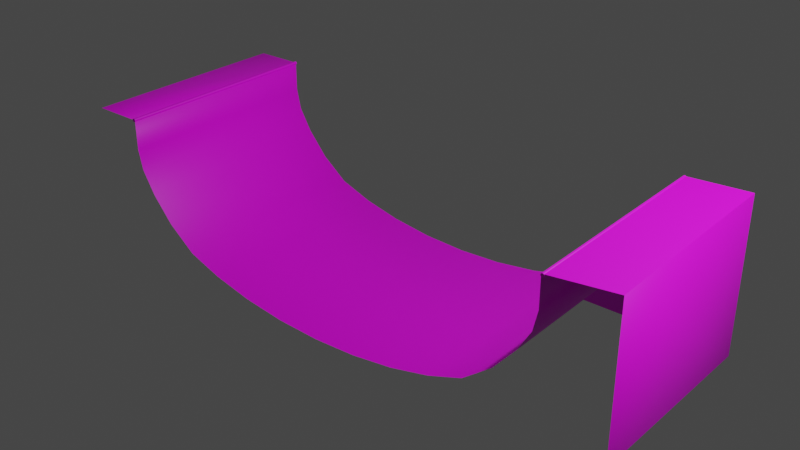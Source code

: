 # Source: HalfPipe.blend  (saved by Blender 2.93.21; exported with 4.5.12 LTS)
import bpy
from mathutils import Matrix  # noqa: F401  (used for matrix-valued properties, if any)

bpy.ops.wm.read_factory_settings(use_empty=True)
scene = bpy.context.scene
scene.name = 'Scene'

# ---- collections
col_collection = bpy.data.collections.new('Collection'); scene.collection.children.link(col_collection)

# ---- images (referenced by path relative to the original .blend; pixels are not part of the script)
import os
ASSET_DIR = os.environ.get("B2B_ASSET_DIR", "")  # directory of the original .blend (textures are referenced by path, not embedded)
HERE = os.path.dirname(os.path.abspath(__file__))  # packed textures are extracted next to this script under _unpacked/

def load_image(name, relpath, width, height, colorspace="sRGB"):
    """Load a texture the original file referenced (path relative to the .blend, or extracted next to this script)."""
    p = next((c for c in (os.path.join(HERE, relpath), os.path.join(ASSET_DIR, relpath)) if relpath and os.path.exists(c)), "")
    if p:
        img = bpy.data.images.load(p, check_existing=True)
        img.name = name
    else:  # same state as the original file: an image datablock whose file is absent (Cycles renders it pink)
        img = bpy.data.images.new(name, width, height)
        img.source = "FILE"
        img.filepath = "//" + (relpath or name)
    img.colorspace_settings.name = colorspace
    return img
img_ramptexture_png = load_image('RampTexture.png', 'RampTexture.png', 1024, 1024, 'sRGB')

# ---- materials (node trees are filled in below, after node groups)
mat_material_001 = bpy.data.materials.new('Material.001')
mat_material_001.use_transparent_shadow = False

# ---- material node trees
mat_material_001.use_nodes = True; mat_material_001.node_tree.nodes.clear()
_N = mat_material_001.node_tree.nodes; _L = mat_material_001.node_tree.links
n0 = _N.new('ShaderNodeBsdfPrincipled'); n0.name = 'Principled BSDF'; n0.location = (10, 300)
n0.distribution = 'GGX'
n0.subsurface_method = 'BURLEY'
n0.inputs[3].default_value = 1.45
n0.inputs[27].default_value = (0.0, 0.0, 0.0, 1.0)
n0.inputs[28].default_value = 1.0
n1 = _N.new('ShaderNodeOutputMaterial'); n1.name = 'Material Output'; n1.location = (300, 300)
n2 = _N.new('ShaderNodeTexImage'); n2.name = 'Image Texture'; n2.location = (-280, 270)
n2.image = img_ramptexture_png
_L.new(n0.outputs[0], n1.inputs[0])
_L.new(n2.outputs[0], n0.inputs[0])
n1.is_active_output = True

# ---- world
world_world = bpy.data.worlds.new('World'); scene.world = world_world
world_world.use_nodes = True; world_world.node_tree.nodes.clear()
_N = world_world.node_tree.nodes; _L = world_world.node_tree.links
n0 = _N.new('ShaderNodeOutputWorld'); n0.name = 'World Output'; n0.location = (300, 300)
n1 = _N.new('ShaderNodeBackground'); n1.name = 'Background'; n1.location = (10, 300)
n1.inputs[0].default_value = (0.05088, 0.05088, 0.05088, 1.0)
_L.new(n1.outputs[0], n0.inputs[0])
n0.is_active_output = True
world_world.color = (0.05088, 0.05088, 0.05088)
world_world.use_sun_shadow = False
world_world.sun_shadow_jitter_overblur = 0.0

# ---- cameras
cam_camera = bpy.data.cameras.new('Camera')
cam_camera.clip_end = 100.0
cam_camera.ortho_scale = 7.314

# ---- lights
light_light = bpy.data.lights.new('Light', 'POINT')
light_light.transmission_factor = 0.0
light_light.energy = 1000.0
light_light.shadow_soft_size = 0.1
light_light.shadow_maximum_resolution = 0.006
light_light.use_absolute_resolution = True

# ---- meshes
me_cylinder_002 = bpy.data.meshes.new('Cylinder.002')
me_cylinder_002.from_pydata([(2.104, 0.1247, 1.0), (2.063, -0.06058, 1.0), (1.943, -0.2664, 1.0), (1.749, -0.4969, 1.0), (1.487, -0.7016, 1.0), (1.169, -0.8197, 1.0), (0.805, -0.9075, 1.0), (0.4104, -0.9616, 1.0), (-1.839e-07, -0.9798, 1.0), (-0.4104, -0.9616, 1.0), (-0.805, -0.9075, 1.0), (-1.169, -0.8197, 1.0), (-1.487, -0.7016, 1.0), (-1.749, -0.4969, 1.0), (-1.943, -0.2664, 1.0), (-2.063, -0.06058, 1.0), (-2.104, 0.1247, 1.0), (2.104, 0.4044, 1.0), (-2.104, 0.4044, 1.0), (-2.573, 0.4044, -1.0), (-2.573, 0.4044, 1.0), (2.685, 0.4317, -1.0), (2.685, 0.4317, 0.9402), (-2.573, -1.052, -1.0), (2.685, -1.024, -1.0), (2.685, -0.9525, 0.9402), (0.4474, -1.047, -1.009), (0.8949, -1.042, -1.019), (1.342, -1.038, -1.029), (1.79, -1.033, -1.019), (2.237, -1.029, -1.0), (-0.4288, -1.052, -1.0), (-0.8576, -1.052, -1.0), (-1.286, -1.052, -1.0), (-1.715, -1.052, -1.0), (-2.144, -1.052, -1.0), (-1.835e-07, -1.049, -1.004), (2.104, 0.1247, -0.9884), (2.116, 0.1312, -1.0), (2.073, -0.06504, -1.0), (2.063, -0.06058, -0.9884), (1.948, -0.2794, -1.0), (1.943, -0.2664, -0.9884), (1.76, -0.5034, -1.0), (1.749, -0.4969, -0.9884), (1.491, -0.7137, -1.0), (1.487, -0.7016, -0.9884), (1.177, -0.83, -1.001), (1.169, -0.8197, -0.9884), (0.8121, -0.9182, -1.001), (0.805, -0.9075, -0.9884), (0.4152, -0.9727, -1.0), (0.4104, -0.9616, -0.9884), (-1.838e-07, -0.9913, -1.0), (-1.839e-07, -0.9798, -0.9884), (-0.4128, -0.9731, -1.0), (-0.4104, -0.9616, -0.9884), (-0.8092, -0.919, -1.0), (-0.805, -0.9075, -0.9884), (-1.174, -0.831, -1.0), (-1.169, -0.8197, -0.9884), (-1.495, -0.7126, -1.0), (-1.487, -0.7016, -0.9884), (-1.748, -0.5147, -1.0), (-1.749, -0.4969, -0.9884), (-1.947, -0.2797, -1.0), (-1.943, -0.2664, -0.9884), (-2.069, -0.07118, -1.0), (-2.063, -0.06058, -0.9884), (-2.113, 0.1303, -1.0), (-2.104, 0.1247, -0.9884), (2.116, 0.4049, -1.0), (2.104, 0.4044, -0.9884), (-2.104, 0.4044, -0.9884), (-2.113, 0.4044, -1.0)], [], [(71, 21, 38), (41, 39, 30), (43, 41, 30), (45, 43, 29), (47, 45, 28), (47, 28, 27, 49), (49, 27, 26, 51), (26, 36, 53, 51), (53, 36, 31, 55), (57, 55, 31, 32), (59, 57, 32, 33), (61, 59, 33, 34), (63, 61, 34), (65, 63, 34, 35), (67, 65, 35, 23), (69, 67, 23, 19), (74, 69, 19), (37, 40, 1, 0), (73, 74, 19, 20, 18), (22, 25, 24, 21), (56, 58, 10, 9), (52, 54, 8, 7), (50, 52, 7, 6), (28, 45, 29), (48, 50, 6, 5), (29, 43, 30), (46, 48, 5, 4), (44, 46, 4, 3), (30, 39, 24), (42, 44, 3, 2), (40, 42, 2, 1), (39, 38, 21, 24), (58, 60, 11, 10), (60, 62, 12, 11), (62, 64, 13, 12), (64, 66, 14, 13), (66, 68, 15, 14), (68, 70, 16, 15), (17, 22, 21, 71, 72), (70, 73, 18, 16), (54, 56, 9, 8), (38, 39, 40, 37), (39, 41, 42, 40), (41, 43, 44, 42), (43, 45, 46, 44), (45, 47, 48, 46), (47, 49, 50, 48), (49, 51, 52, 50), (51, 53, 54, 52), (53, 55, 56, 54), (55, 57, 58, 56), (57, 59, 60, 58), (59, 61, 62, 60), (61, 63, 64, 62), (63, 65, 66, 64), (65, 67, 68, 66), (67, 69, 70, 68), (73, 70, 69, 74), (37, 72, 71, 38), (0, 17, 72, 37)])
me_cylinder_002.polygons.foreach_set('use_smooth', [1, 1, 1, 1, 1, 1, 1, 1, 1, 1, 1, 1, 1, 1, 1, 1, 1, 1, 1, 1, 1, 1, 1, 1, 1, 1, 1, 1, 1, 1, 1, 1, 1, 1, 1, 1, 1, 1, 0, 1, 1, 1, 1, 1, 1, 1, 1, 1, 1, 1, 1, 1, 1, 1, 1, 1, 1, 1, 1, 1])
_uv = me_cylinder_002.uv_layers.new(name='UVMap')
_uv.uv.foreach_set('vector', [0.468, 0.2181, 0.4611, 0.01497, 0.5652, 0.2193, 0.7103, 0.2804, 0.6347, 0.2353, 0.9779, 0.1804, 0.7891, 0.3484, 0.7103, 0.2804, 0.9779, 0.1804, 0.8628, 0.4446, 0.7891, 0.3484, 0.9779, 0.3393, 0.903, 0.5565, 0.8628, 0.4446, 0.9779, 0.4983, 0.903, 0.5565, 0.9779, 0.4983, 0.978, 0.6572, 0.9332, 0.6863, 0.9332, 0.6863, 0.978, 0.6572, 0.978, 0.8161, 0.9514, 0.8274, 0.978, 0.8161, 0.9775, 0.975, 0.9569, 0.9749, 0.9514, 0.8274, 0.3923, 0.01913, 0.3706, 0.01912, 0.3698, 0.1791, 0.399, 0.1732, 0.4192, 0.3211, 0.399, 0.1732, 0.3698, 0.1791, 0.3698, 0.3391, 0.4521, 0.4574, 0.4192, 0.3211, 0.3698, 0.3391, 0.3698, 0.4992, 0.4962, 0.5769, 0.4521, 0.4574, 0.3698, 0.4992, 0.3698, 0.6592, 0.5701, 0.6714, 0.4962, 0.5769, 0.3698, 0.6592, 0.6578, 0.7456, 0.5701, 0.6714, 0.3698, 0.6592, 0.3698, 0.8192, 0.7356, 0.7911, 0.6578, 0.7456, 0.3698, 0.8192, 0.3698, 0.9792, 0.8108, 0.8076, 0.7356, 0.7911, 0.3698, 0.9792, 0.9131, 0.9792, 0.9131, 0.8076, 0.8108, 0.8076, 0.9131, 0.9792, 2.98e-08, 0.659, 2.98e-08, 0.6305, 0.3342, 0.6305, 0.3342, 0.659, 0.7273, 0.5732, 0.7277, 0.5735, 0.7277, 0.5865, 0.6711, 0.5865, 0.6711, 0.5732, 0.7123, 0.5714, 0.6731, 0.5714, 0.6711, 0.5149, 0.7123, 0.5149, 2.98e-08, 0.8298, 0.0, 0.7873, 0.3342, 0.7873, 0.3342, 0.8298, 2.98e-08, 0.9175, 0.0, 0.8737, 0.3342, 0.8737, 0.3342, 0.9175, 2.98e-08, 0.9601, 2.98e-08, 0.9175, 0.3342, 0.9175, 0.3342, 0.9601, 0.9779, 0.4983, 0.8628, 0.4446, 0.9779, 0.3393, 2.98e-08, 1.0, 2.98e-08, 0.9601, 0.3342, 0.9601, 0.3342, 1.0, 0.9779, 0.3393, 0.7891, 0.3484, 0.9779, 0.1804, 0.0, 0.4992, 0.0, 0.4481, 0.3342, 0.4481, 0.3342, 0.4992, 0.0, 0.5492, 0.0, 0.4992, 0.3342, 0.4992, 0.3342, 0.5492, 0.9779, 0.1804, 0.6347, 0.2353, 0.978, 0.02147, 0.0, 0.5946, 0.0, 0.5492, 0.3342, 0.5492, 0.3342, 0.5946, 2.98e-08, 0.6305, 0.0, 0.5946, 0.3342, 0.5946, 0.3342, 0.6305, 0.6347, 0.2353, 0.5652, 0.2193, 0.4611, 0.01497, 0.978, 0.02147, 0.0, 0.7873, 5.96e-08, 0.7474, 0.3342, 0.7474, 0.3342, 0.7873, 0.3353, 0.156, 0.3353, 0.2075, 5.96e-08, 0.2075, 1.341e-07, 0.156, 0.3353, 0.2075, 0.3353, 0.2578, 5.96e-08, 0.2578, 5.96e-08, 0.2075, 0.3353, 0.2578, 0.3353, 0.3035, 5.96e-08, 0.3035, 5.96e-08, 0.2578, 0.3353, 0.3035, 0.3353, 0.3395, 0.0, 0.3395, 5.96e-08, 0.3035, 0.3353, 0.3395, 0.3353, 0.3683, 0.0, 0.3683, 0.0, 0.3395, 0.7287, 0.5731, 0.7123, 0.5714, 0.7123, 0.5149, 0.7284, 0.5165, 0.7287, 0.5169, 0.3353, 0.3683, 0.3353, 0.4106, 0.0, 0.4106, 0.0, 0.3683, 0.0, 0.8737, 2.98e-08, 0.8298, 0.3342, 0.8298, 0.3342, 0.8737, 0.7625, 0.5479, 0.7625, 0.547, 0.7626, 0.547, 0.7626, 0.5479, 0.7625, 0.547, 0.7625, 0.5458, 0.7626, 0.5458, 0.7626, 0.547, 0.7625, 0.5458, 0.7625, 0.5443, 0.7626, 0.5443, 0.7626, 0.5458, 0.7625, 0.5443, 0.7625, 0.5426, 0.7626, 0.5426, 0.7626, 0.5443, 0.7625, 0.5426, 0.7625, 0.541, 0.7626, 0.541, 0.7626, 0.5426, 0.7625, 0.541, 0.7625, 0.5391, 0.7626, 0.5391, 0.7626, 0.541, 0.7625, 0.5391, 0.7625, 0.5371, 0.7626, 0.5371, 0.7626, 0.5391, 0.7625, 0.5371, 0.7625, 0.5351, 0.7626, 0.5351, 0.7626, 0.5371, 0.7625, 0.5351, 0.7625, 0.533, 0.7626, 0.533, 0.7626, 0.5351, 0.7625, 0.533, 0.7625, 0.531, 0.7626, 0.531, 0.7626, 0.533, 0.7625, 0.531, 0.7625, 0.5292, 0.7626, 0.5292, 0.7626, 0.531, 0.7625, 0.5292, 0.7625, 0.5275, 0.7626, 0.5275, 0.7626, 0.5292, 0.7625, 0.5275, 0.7625, 0.5259, 0.7626, 0.5258, 0.7626, 0.5275, 0.7625, 0.5258, 0.7625, 0.5244, 0.7626, 0.5243, 0.7626, 0.5258, 0.7625, 0.5243, 0.7625, 0.5232, 0.7626, 0.5231, 0.7626, 0.5243, 0.7625, 0.5231, 0.7625, 0.5222, 0.7626, 0.5222, 0.7626, 0.5231, 0.7626, 0.5208, 0.7626, 0.5222, 0.7625, 0.5222, 0.7625, 0.5208, 0.7626, 0.5479, 0.7626, 0.5493, 0.7625, 0.5493, 0.7625, 0.548, 0.3342, 0.659, 0.3342, 0.7011, 5.96e-08, 0.7011, 2.98e-08, 0.659])
me_cylinder_002.materials.append(mat_material_001)
me_cylinder_002.use_remesh_fix_poles = True
me_cylinder_002.use_remesh_preserve_attributes = False
me_cylinder_002.update()
me_cylinder_001 = bpy.data.meshes.new('Cylinder.001')
me_cylinder_001.from_pydata([(-2.117, 0.385, 1.001), (-2.117, 0.385, -1.0), (-2.12, 0.3853, 1.001), (-2.12, 0.3853, -1.0), (-2.123, 0.3862, 1.001), (-2.123, 0.3862, -1.0), (-2.126, 0.3877, 1.001), (-2.126, 0.3877, -1.0), (-2.128, 0.3898, 1.001), (-2.128, 0.3898, -1.0), (-2.13, 0.3922, 1.001), (-2.13, 0.3922, -1.0), (-2.132, 0.395, 1.001), (-2.132, 0.395, -1.0), (-2.133, 0.3981, 1.001), (-2.133, 0.3981, -1.0), (-2.133, 0.4013, 1.001), (-2.133, 0.4013, -1.0), (-2.133, 0.4045, 1.001), (-2.133, 0.4045, -1.0), (-2.132, 0.4075, 1.001), (-2.132, 0.4075, -1.0), (-2.13, 0.4104, 1.001), (-2.13, 0.4104, -1.0), (-2.128, 0.4128, 1.001), (-2.128, 0.4128, -1.0), (-2.126, 0.4149, 1.001), (-2.126, 0.4149, -1.0), (-2.123, 0.4164, 1.001), (-2.123, 0.4164, -1.0), (-2.12, 0.4173, 1.001), (-2.12, 0.4173, -1.0), (-2.117, 0.4176, 1.001), (-2.117, 0.4176, -1.0), (-2.114, 0.4173, 1.001), (-2.114, 0.4173, -1.0), (-2.111, 0.4164, 1.001), (-2.111, 0.4164, -1.0), (-2.108, 0.4149, 1.001), (-2.108, 0.4149, -1.0), (-2.105, 0.4128, 1.001), (-2.105, 0.4128, -1.0), (-2.103, 0.4104, 1.001), (-2.103, 0.4104, -1.0), (-2.102, 0.4075, 1.001), (-2.102, 0.4075, -1.0), (-2.101, 0.4045, 1.001), (-2.101, 0.4045, -1.0), (-2.101, 0.4013, 1.001), (-2.101, 0.4013, -1.0), (-2.101, 0.3981, 1.001), (-2.101, 0.3981, -1.0), (-2.102, 0.395, 1.001), (-2.102, 0.395, -1.0), (-2.103, 0.3922, 1.001), (-2.103, 0.3922, -1.0), (-2.105, 0.3898, 1.001), (-2.105, 0.3898, -1.0), (-2.108, 0.3877, 1.001), (-2.108, 0.3877, -1.0), (-2.111, 0.3862, 1.001), (-2.111, 0.3862, -1.0), (-2.114, 0.3853, 1.001), (-2.114, 0.3853, -1.0), (2.115, 0.378, 1.001), (2.115, 0.378, -1.001), (2.112, 0.3784, 1.001), (2.112, 0.3784, -1.001), (2.109, 0.3793, 1.001), (2.109, 0.3793, -1.001), (2.106, 0.3808, 1.001), (2.106, 0.3808, -1.001), (2.104, 0.3828, 1.001), (2.104, 0.3828, -1.001), (2.102, 0.3853, 1.001), (2.102, 0.3853, -1.001), (2.1, 0.3881, 1.001), (2.1, 0.3881, -1.001), (2.099, 0.3912, 1.001), (2.099, 0.3912, -1.001), (2.099, 0.3944, 1.001), (2.099, 0.3944, -1.001), (2.099, 0.3975, 1.001), (2.099, 0.3975, -1.001), (2.1, 0.4006, 1.001), (2.1, 0.4006, -1.001), (2.102, 0.4034, 1.001), (2.102, 0.4034, -1.001), (2.104, 0.4059, 1.001), (2.104, 0.4059, -1.001), (2.106, 0.4079, 1.001), (2.106, 0.4079, -1.001), (2.109, 0.4094, 1.001), (2.109, 0.4094, -1.001), (2.112, 0.4104, 1.001), (2.112, 0.4104, -1.001), (2.115, 0.4107, 1.001), (2.115, 0.4107, -1.001), (2.119, 0.4104, 1.001), (2.119, 0.4104, -1.001), (2.122, 0.4094, 1.001), (2.122, 0.4094, -1.001), (2.124, 0.4079, 1.001), (2.124, 0.4079, -1.001), (2.127, 0.4059, 1.001), (2.127, 0.4059, -1.001), (2.129, 0.4034, 1.001), (2.129, 0.4034, -1.001), (2.13, 0.4006, 1.001), (2.13, 0.4006, -1.001), (2.131, 0.3975, 1.001), (2.131, 0.3975, -1.001), (2.132, 0.3944, 1.001), (2.132, 0.3944, -1.001), (2.131, 0.3912, 1.001), (2.131, 0.3912, -1.001), (2.13, 0.3881, 1.001), (2.13, 0.3881, -1.001), (2.129, 0.3853, 1.001), (2.129, 0.3853, -1.001), (2.127, 0.3828, 1.001), (2.127, 0.3828, -1.001), (2.124, 0.3808, 1.001), (2.124, 0.3808, -1.001), (2.122, 0.3793, 1.001), (2.122, 0.3793, -1.001), (2.119, 0.3784, 1.001), (2.119, 0.3784, -1.001)], [], [(0, 2, 3, 1), (2, 4, 5, 3), (4, 6, 7, 5), (6, 8, 9, 7), (8, 10, 11, 9), (10, 12, 13, 11), (12, 14, 15, 13), (14, 16, 17, 15), (16, 18, 19, 17), (18, 20, 21, 19), (20, 22, 23, 21), (22, 24, 25, 23), (24, 26, 27, 25), (26, 28, 29, 27), (28, 30, 31, 29), (30, 32, 33, 31), (32, 34, 35, 33), (34, 36, 37, 35), (36, 38, 39, 37), (38, 40, 41, 39), (40, 42, 43, 41), (42, 44, 45, 43), (44, 46, 47, 45), (46, 48, 49, 47), (48, 50, 51, 49), (50, 52, 53, 51), (52, 54, 55, 53), (54, 56, 57, 55), (56, 58, 59, 57), (58, 60, 61, 59), (3, 5, 7, 9, 11, 13, 15, 17, 19, 21, 23, 25, 27, 29, 31, 33, 35, 37, 39, 41, 43, 45, 47, 49, 51, 53, 55, 57, 59, 61, 63, 1), (60, 62, 63, 61), (62, 0, 1, 63), (0, 62, 60, 58, 56, 54, 52, 50, 48, 46, 44, 42, 40, 38, 36, 34, 32, 30, 28, 26, 24, 22, 20, 18, 16, 14, 12, 10, 8, 6, 4, 2), (64, 66, 67, 65), (66, 68, 69, 67), (68, 70, 71, 69), (70, 72, 73, 71), (72, 74, 75, 73), (74, 76, 77, 75), (76, 78, 79, 77), (78, 80, 81, 79), (80, 82, 83, 81), (82, 84, 85, 83), (84, 86, 87, 85), (86, 88, 89, 87), (88, 90, 91, 89), (90, 92, 93, 91), (92, 94, 95, 93), (94, 96, 97, 95), (96, 98, 99, 97), (98, 100, 101, 99), (100, 102, 103, 101), (102, 104, 105, 103), (104, 106, 107, 105), (106, 108, 109, 107), (108, 110, 111, 109), (110, 112, 113, 111), (112, 114, 115, 113), (114, 116, 117, 115), (116, 118, 119, 117), (118, 120, 121, 119), (120, 122, 123, 121), (122, 124, 125, 123), (67, 69, 71, 73, 75, 77, 79, 81, 83, 85, 87, 89, 91, 93, 95, 97, 99, 101, 103, 105, 107, 109, 111, 113, 115, 117, 119, 121, 123, 125, 127, 65), (124, 126, 127, 125), (126, 64, 65, 127), (64, 126, 124, 122, 120, 118, 116, 114, 112, 110, 108, 106, 104, 102, 100, 98, 96, 94, 92, 90, 88, 86, 84, 82, 80, 78, 76, 74, 72, 70, 68, 66)])
_uv = me_cylinder_001.uv_layers.new(name='UVMap')
_uv.uv.foreach_set('vector', [0.6375, 0.5609, 0.6363, 0.5609, 0.6363, 0.5792, 0.6375, 0.5792, 0.6363, 0.5609, 0.6352, 0.5609, 0.6352, 0.5792, 0.6363, 0.5792, 0.6352, 0.5609, 0.634, 0.5609, 0.634, 0.5792, 0.6352, 0.5792, 0.634, 0.5609, 0.6329, 0.5609, 0.6329, 0.5792, 0.634, 0.5792, 0.6329, 0.5609, 0.6317, 0.5609, 0.6317, 0.5792, 0.6329, 0.5792, 0.6317, 0.5609, 0.6306, 0.5609, 0.6306, 0.5792, 0.6317, 0.5792, 0.6306, 0.5609, 0.6294, 0.5609, 0.6294, 0.5792, 0.6306, 0.5792, 0.6294, 0.5609, 0.6283, 0.5609, 0.6283, 0.5792, 0.6294, 0.5792, 0.6283, 0.5609, 0.6272, 0.5609, 0.6272, 0.5792, 0.6283, 0.5792, 0.6272, 0.5609, 0.626, 0.5609, 0.626, 0.5792, 0.6272, 0.5792, 0.626, 0.5609, 0.6249, 0.5609, 0.6249, 0.5792, 0.626, 0.5792, 0.6249, 0.5609, 0.6237, 0.5609, 0.6237, 0.5792, 0.6249, 0.5792, 0.6237, 0.5609, 0.6226, 0.5609, 0.6226, 0.5792, 0.6237, 0.5792, 0.6226, 0.5609, 0.6214, 0.5609, 0.6214, 0.5792, 0.6226, 0.5792, 0.6214, 0.5609, 0.6203, 0.5609, 0.6203, 0.5792, 0.6214, 0.5792, 0.6203, 0.5609, 0.6191, 0.5609, 0.6191, 0.5792, 0.6203, 0.5792, 0.6191, 0.5609, 0.618, 0.5609, 0.618, 0.5792, 0.6191, 0.5792, 0.618, 0.5609, 0.6169, 0.5609, 0.6169, 0.5792, 0.618, 0.5792, 0.6169, 0.5609, 0.6157, 0.5609, 0.6157, 0.5792, 0.6169, 0.5792, 0.6157, 0.5609, 0.6146, 0.5609, 0.6146, 0.5792, 0.6157, 0.5792, 0.6146, 0.5609, 0.6134, 0.5609, 0.6134, 0.5792, 0.6146, 0.5792, 0.6134, 0.5609, 0.6123, 0.5609, 0.6123, 0.5792, 0.6134, 0.5792, 0.6123, 0.5609, 0.6111, 0.5609, 0.6111, 0.5792, 0.6123, 0.5792, 0.6111, 0.5609, 0.61, 0.5609, 0.61, 0.5792, 0.6111, 0.5792, 0.61, 0.5609, 0.6088, 0.5609, 0.6088, 0.5792, 0.61, 0.5792, 0.6088, 0.5609, 0.6077, 0.5609, 0.6077, 0.5792, 0.6088, 0.5792, 0.6077, 0.5609, 0.6066, 0.5609, 0.6066, 0.5792, 0.6077, 0.5792, 0.6066, 0.5609, 0.6054, 0.5609, 0.6054, 0.5792, 0.6066, 0.5792, 0.6054, 0.5609, 0.6043, 0.5609, 0.6043, 0.5792, 0.6054, 0.5792, 0.6043, 0.5609, 0.6031, 0.5609, 0.6031, 0.5792, 0.6043, 0.5792, 0.6117, 0.5604, 0.6133, 0.5599, 0.6149, 0.5591, 0.6162, 0.558, 0.6173, 0.5566, 0.6181, 0.5551, 0.6186, 0.5535, 0.6188, 0.5518, 0.6186, 0.55, 0.6181, 0.5484, 0.6173, 0.5469, 0.6162, 0.5455, 0.6149, 0.5445, 0.6133, 0.5436, 0.6117, 0.5431, 0.61, 0.543, 0.6083, 0.5431, 0.6066, 0.5436, 0.6051, 0.5445, 0.6038, 0.5455, 0.6027, 0.5469, 0.6019, 0.5484, 0.6014, 0.55, 0.6012, 0.5518, 0.6014, 0.5535, 0.6019, 0.5551, 0.6027, 0.5566, 0.6038, 0.558, 0.6051, 0.5591, 0.6066, 0.5599, 0.6083, 0.5604, 0.61, 0.5606, 0.6031, 0.5609, 0.602, 0.5609, 0.602, 0.5792, 0.6031, 0.5792, 0.602, 0.5609, 0.6008, 0.5609, 0.6008, 0.5792, 0.602, 0.5792, 0.6283, 0.5606, 0.6266, 0.5604, 0.6249, 0.5599, 0.6234, 0.5591, 0.6221, 0.558, 0.621, 0.5566, 0.6202, 0.5551, 0.6197, 0.5535, 0.6195, 0.5518, 0.6197, 0.55, 0.6202, 0.5484, 0.621, 0.5469, 0.6221, 0.5455, 0.6234, 0.5445, 0.6249, 0.5436, 0.6266, 0.5431, 0.6283, 0.543, 0.63, 0.5431, 0.6317, 0.5436, 0.6332, 0.5445, 0.6345, 0.5455, 0.6356, 0.5469, 0.6364, 0.5484, 0.6369, 0.55, 0.6371, 0.5518, 0.6369, 0.5535, 0.6364, 0.5551, 0.6356, 0.5566, 0.6345, 0.558, 0.6332, 0.5591, 0.6317, 0.5599, 0.63, 0.5604, 0.6375, 0.5609, 0.6363, 0.5609, 0.6363, 0.5792, 0.6375, 0.5792, 0.6363, 0.5609, 0.6352, 0.5609, 0.6352, 0.5792, 0.6363, 0.5792, 0.6352, 0.5609, 0.634, 0.5609, 0.634, 0.5792, 0.6352, 0.5792, 0.634, 0.5609, 0.6329, 0.5609, 0.6329, 0.5792, 0.634, 0.5792, 0.6329, 0.5609, 0.6317, 0.5609, 0.6317, 0.5792, 0.6329, 0.5792, 0.6317, 0.5609, 0.6306, 0.5609, 0.6306, 0.5792, 0.6317, 0.5792, 0.6306, 0.5609, 0.6294, 0.5609, 0.6294, 0.5792, 0.6306, 0.5792, 0.6294, 0.5609, 0.6283, 0.5609, 0.6283, 0.5792, 0.6294, 0.5792, 0.6283, 0.5609, 0.6272, 0.5609, 0.6272, 0.5792, 0.6283, 0.5792, 0.6272, 0.5609, 0.626, 0.5609, 0.626, 0.5792, 0.6272, 0.5792, 0.626, 0.5609, 0.6249, 0.5609, 0.6249, 0.5792, 0.626, 0.5792, 0.6249, 0.5609, 0.6237, 0.5609, 0.6237, 0.5792, 0.6249, 0.5792, 0.6237, 0.5609, 0.6226, 0.5609, 0.6226, 0.5792, 0.6237, 0.5792, 0.6226, 0.5609, 0.6214, 0.5609, 0.6214, 0.5792, 0.6226, 0.5792, 0.6214, 0.5609, 0.6203, 0.5609, 0.6203, 0.5792, 0.6214, 0.5792, 0.6203, 0.5609, 0.6191, 0.5609, 0.6191, 0.5792, 0.6203, 0.5792, 0.6191, 0.5609, 0.618, 0.5609, 0.618, 0.5792, 0.6191, 0.5792, 0.618, 0.5609, 0.6169, 0.5609, 0.6169, 0.5792, 0.618, 0.5792, 0.6169, 0.5609, 0.6157, 0.5609, 0.6157, 0.5792, 0.6169, 0.5792, 0.6157, 0.5609, 0.6146, 0.5609, 0.6146, 0.5792, 0.6157, 0.5792, 0.6146, 0.5609, 0.6134, 0.5609, 0.6134, 0.5792, 0.6146, 0.5792, 0.6134, 0.5609, 0.6123, 0.5609, 0.6123, 0.5792, 0.6134, 0.5792, 0.6123, 0.5609, 0.6111, 0.5609, 0.6111, 0.5792, 0.6123, 0.5792, 0.6111, 0.5609, 0.61, 0.5609, 0.61, 0.5792, 0.6111, 0.5792, 0.61, 0.5609, 0.6088, 0.5609, 0.6088, 0.5792, 0.61, 0.5792, 0.6088, 0.5609, 0.6077, 0.5609, 0.6077, 0.5792, 0.6088, 0.5792, 0.6077, 0.5609, 0.6066, 0.5609, 0.6066, 0.5792, 0.6077, 0.5792, 0.6066, 0.5609, 0.6054, 0.5609, 0.6054, 0.5792, 0.6066, 0.5792, 0.6054, 0.5609, 0.6043, 0.5609, 0.6043, 0.5792, 0.6054, 0.5792, 0.6043, 0.5609, 0.6031, 0.5609, 0.6031, 0.5792, 0.6043, 0.5792, 0.6117, 0.5604, 0.6133, 0.5599, 0.6149, 0.5591, 0.6162, 0.558, 0.6173, 0.5566, 0.6181, 0.5551, 0.6186, 0.5535, 0.6188, 0.5518, 0.6186, 0.55, 0.6181, 0.5484, 0.6173, 0.5469, 0.6162, 0.5455, 0.6149, 0.5445, 0.6133, 0.5436, 0.6117, 0.5431, 0.61, 0.543, 0.6083, 0.5431, 0.6066, 0.5436, 0.6051, 0.5445, 0.6038, 0.5455, 0.6027, 0.5469, 0.6019, 0.5484, 0.6014, 0.55, 0.6012, 0.5518, 0.6014, 0.5535, 0.6019, 0.5551, 0.6027, 0.5566, 0.6038, 0.558, 0.6051, 0.5591, 0.6066, 0.5599, 0.6083, 0.5604, 0.61, 0.5606, 0.6031, 0.5609, 0.602, 0.5609, 0.602, 0.5792, 0.6031, 0.5792, 0.602, 0.5609, 0.6008, 0.5609, 0.6008, 0.5792, 0.602, 0.5792, 0.6283, 0.5606, 0.6266, 0.5604, 0.6249, 0.5599, 0.6234, 0.5591, 0.6221, 0.558, 0.621, 0.5566, 0.6202, 0.5551, 0.6197, 0.5535, 0.6195, 0.5518, 0.6197, 0.55, 0.6202, 0.5484, 0.621, 0.5469, 0.6221, 0.5455, 0.6234, 0.5445, 0.6249, 0.5436, 0.6266, 0.5431, 0.6283, 0.543, 0.63, 0.5431, 0.6317, 0.5436, 0.6332, 0.5445, 0.6345, 0.5455, 0.6356, 0.5469, 0.6364, 0.5484, 0.6369, 0.55, 0.6371, 0.5518, 0.6369, 0.5535, 0.6364, 0.5551, 0.6356, 0.5566, 0.6345, 0.558, 0.6332, 0.5591, 0.6317, 0.5599, 0.63, 0.5604])
me_cylinder_001.materials.append(mat_material_001)
me_cylinder_001.use_remesh_fix_poles = True
me_cylinder_001.use_remesh_preserve_attributes = False
me_cylinder_001.update()

# ---- objects
ob_light = bpy.data.objects.new('Light', light_light)
ob_camera = bpy.data.objects.new('Camera', cam_camera)
ob_collision = bpy.data.objects.new('Collision', me_cylinder_002)
ob_coping = bpy.data.objects.new('Coping', me_cylinder_001)

# ---- transforms, parenting, visibility, modifiers, constraints
ob_light.location = (4.076, 1.005, 5.904)
ob_light.rotation_euler = (0.6503, 0.05522, 1.866)
ob_light.lock_rotations_4d = False
ob_light.empty_display_type = 'ARROWS'
ob_light.color = (0.0, 0.0, 0.0, 0.0)
ob_light.lineart.crease_threshold = 0.0
ob_camera.location = (7.359, -6.926, 4.958)
ob_camera.rotation_euler = (1.109, 0.0, 0.8149)
ob_camera.lock_rotations_4d = False
ob_camera.empty_display_type = 'ARROWS'
ob_camera.color = (0.0, 0.0, 0.0, 0.0)
ob_camera.display_type = 'WIRE'
ob_camera.lineart.crease_threshold = 0.0
ob_collision.location = (0.0, 0.0, 1.006)
ob_collision.rotation_euler = (1.571, -0.0, 0.0)
ob_coping.location = (0.0, 0.0, 1.006)
ob_coping.rotation_euler = (1.571, -0.0, 0.0)

# ---- collection membership
col_collection.objects.link(ob_light)
col_collection.objects.link(ob_camera)
col_collection.objects.link(ob_collision)
col_collection.objects.link(ob_coping)

# ---- scene / render settings (as saved in the file)
scene.frame_start = 1; scene.frame_end = 250; scene.frame_set(2)
scene.render.engine = 'BLENDER_EEVEE_NEXT'
scene.cycles.use_denoising = False
scene.cycles.samples = 128
scene.cycles.sampling_pattern = 'TABULATED_SOBOL'
scene.cycles.use_adaptive_sampling = False
scene.cycles.use_light_tree = False
scene.view_settings.view_transform = 'Filmic'
bpy.context.view_layer.update()

# ---- added for rendering (the .blend has no active camera): camera
cam_auto = bpy.data.cameras.new('AutoCamera')
cam_auto.lens = 50.0
cam_auto.sensor_width = 36.0
cam_auto.clip_end = 1000.0
ob_auto_camera = bpy.data.objects.new('AutoCamera', cam_auto)
scene.collection.objects.link(ob_auto_camera)
ob_auto_camera.location = (5.44782, -6.45641, 5.00961)
ob_auto_camera.rotation_euler = (1.09748, -7.21219e-08, 0.694738)
scene.camera = ob_auto_camera
bpy.context.view_layer.update()
